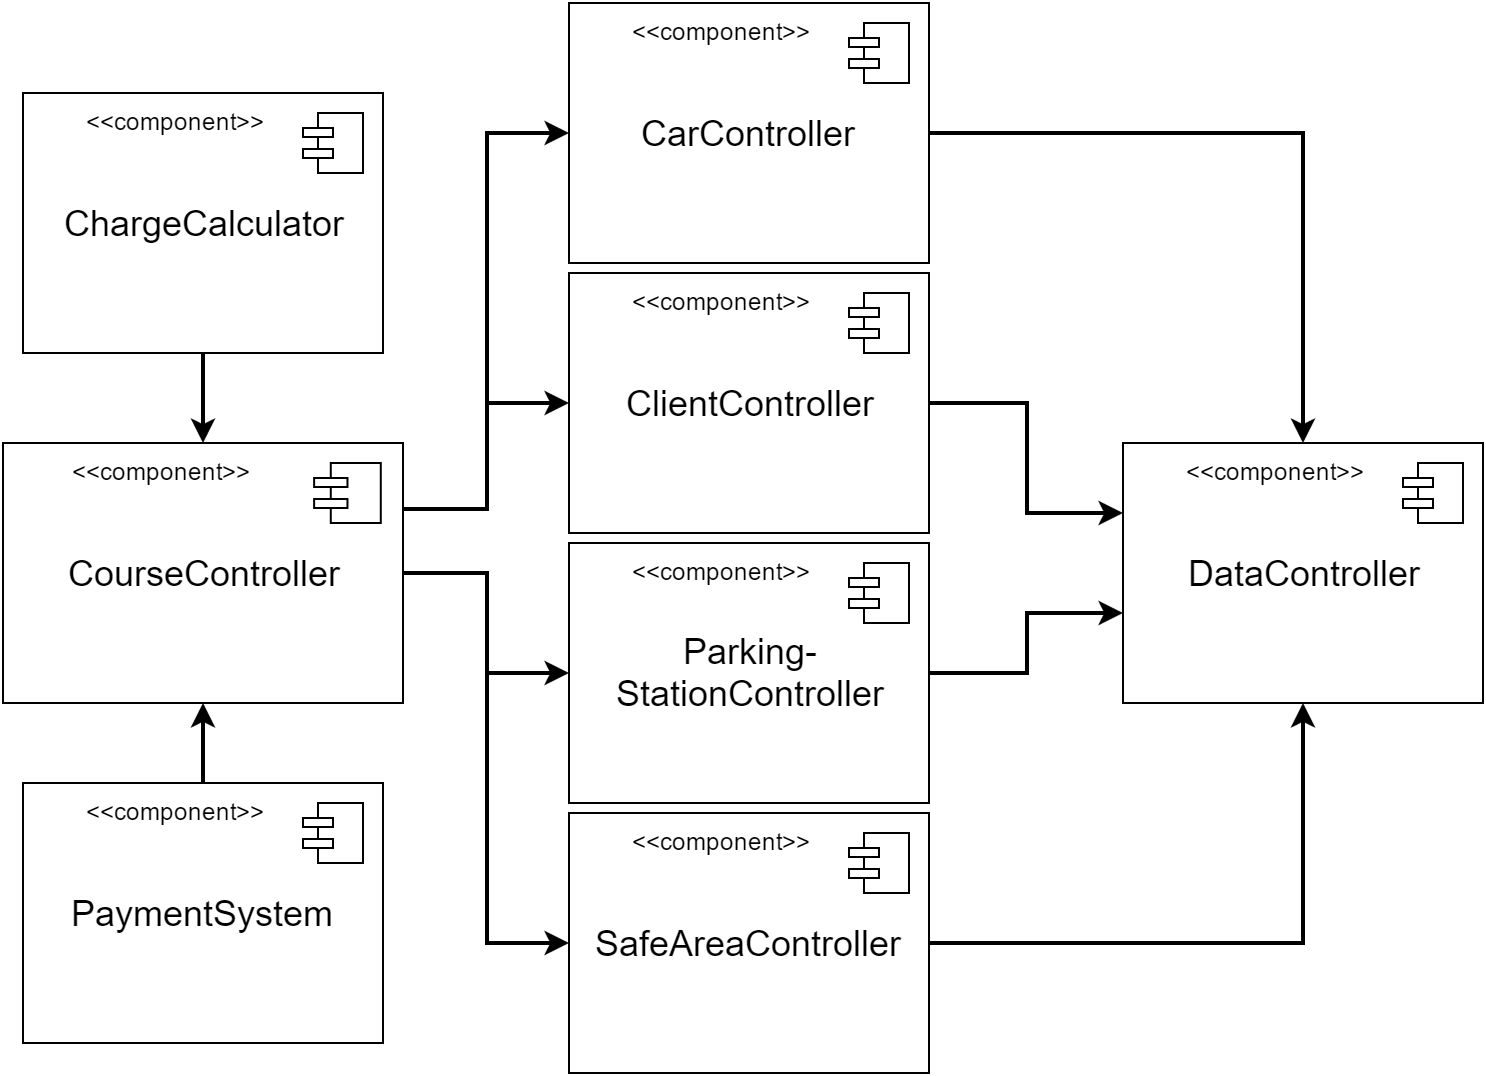

The diagram above was exported from draw.io. Its source (the exported page's mxGraphModel, read from the mxfile embedded in the PNG):
<mxGraphModel dx="1426" dy="683" grid="1" gridSize="10" guides="1" tooltips="1" connect="1" arrows="1" fold="1" page="1" pageScale="1" pageWidth="826" pageHeight="1169" background="#ffffff" math="0" shadow="0">
  <root>
    <mxCell id="0" />
    <mxCell id="1" parent="0" />
    <mxCell id="2" value="" style="group" vertex="1" connectable="0" parent="1">
      <mxGeometry x="323" y="65" width="180" height="130" as="geometry" />
    </mxCell>
    <mxCell id="3" value="&lt;span style=&quot;font-size: 18px&quot;&gt;CarController&lt;/span&gt;" style="whiteSpace=wrap;html=1;strokeWidth=1;fillColor=none;gradientColor=#ffffff;" vertex="1" parent="2">
      <mxGeometry width="180" height="130" as="geometry" />
    </mxCell>
    <mxCell id="4" value="" style="html=1;whiteSpace=wrap;fillColor=#ffffff;strokeColor=#000000;shape=mxgraph.archimate3.component;" vertex="1" parent="2">
      <mxGeometry x="140" y="10" width="30" height="30" as="geometry" />
    </mxCell>
    <mxCell id="5" value="&amp;lt;&amp;lt;component&amp;gt;&amp;gt;" style="text;html=1;resizable=0;points=[];autosize=1;align=left;verticalAlign=top;spacingTop=-4;" vertex="1" parent="2">
      <mxGeometry x="30" y="5" width="100" height="20" as="geometry" />
    </mxCell>
    <mxCell id="6" value="&lt;span style=&quot;font-size: 18px&quot;&gt;CarController&lt;/span&gt;" style="whiteSpace=wrap;html=1;strokeWidth=1;fillColor=none;gradientColor=#ffffff;" vertex="1" parent="1">
      <mxGeometry x="323" y="65" width="180" height="130" as="geometry" />
    </mxCell>
    <mxCell id="7" value="" style="html=1;whiteSpace=wrap;fillColor=#ffffff;strokeColor=#000000;shape=mxgraph.archimate3.component;" vertex="1" parent="1">
      <mxGeometry x="463" y="75" width="30" height="30" as="geometry" />
    </mxCell>
    <mxCell id="8" value="&amp;lt;&amp;lt;component&amp;gt;&amp;gt;" style="text;html=1;resizable=0;points=[];autosize=1;align=left;verticalAlign=top;spacingTop=-4;" vertex="1" parent="1">
      <mxGeometry x="353" y="70" width="100" height="20" as="geometry" />
    </mxCell>
    <mxCell id="9" value="" style="group" vertex="1" connectable="0" parent="1">
      <mxGeometry x="40" y="285" width="200" height="130" as="geometry" />
    </mxCell>
    <mxCell id="10" value="&lt;font style=&quot;font-size: 18px&quot;&gt;CourseController&lt;/font&gt;" style="whiteSpace=wrap;html=1;strokeWidth=1;fillColor=none;gradientColor=#ffffff;" vertex="1" parent="9">
      <mxGeometry width="200" height="130" as="geometry" />
    </mxCell>
    <mxCell id="11" value="" style="html=1;whiteSpace=wrap;fillColor=#ffffff;strokeColor=#000000;shape=mxgraph.archimate3.component;" vertex="1" parent="9">
      <mxGeometry x="155.55555555555557" y="10" width="33.333333333333336" height="30" as="geometry" />
    </mxCell>
    <mxCell id="12" value="&amp;lt;&amp;lt;component&amp;gt;&amp;gt;" style="text;html=1;resizable=0;points=[];autosize=1;align=left;verticalAlign=top;spacingTop=-4;" vertex="1" parent="9">
      <mxGeometry x="33.333333333333336" y="5" width="100" height="20" as="geometry" />
    </mxCell>
    <mxCell id="13" value="&lt;font style=&quot;font-size: 18px&quot;&gt;CourseController&lt;/font&gt;" style="whiteSpace=wrap;html=1;strokeWidth=1;fillColor=none;gradientColor=#ffffff;" vertex="1" parent="1">
      <mxGeometry x="40" y="285" width="200" height="130" as="geometry" />
    </mxCell>
    <mxCell id="14" value="" style="html=1;whiteSpace=wrap;fillColor=#ffffff;strokeColor=#000000;shape=mxgraph.archimate3.component;" vertex="1" parent="1">
      <mxGeometry x="195.55555555555557" y="295" width="33.333333333333336" height="30" as="geometry" />
    </mxCell>
    <mxCell id="15" value="&amp;lt;&amp;lt;component&amp;gt;&amp;gt;" style="text;html=1;resizable=0;points=[];autosize=1;align=left;verticalAlign=top;spacingTop=-4;" vertex="1" parent="1">
      <mxGeometry x="73.33333333333334" y="290" width="100" height="20" as="geometry" />
    </mxCell>
    <mxCell id="16" value="" style="group" vertex="1" connectable="0" parent="1">
      <mxGeometry x="323" y="200" width="180" height="130" as="geometry" />
    </mxCell>
    <mxCell id="17" value="&lt;font style=&quot;font-size: 18px&quot;&gt;ClientController&lt;/font&gt;" style="whiteSpace=wrap;html=1;strokeWidth=1;fillColor=none;gradientColor=#ffffff;" vertex="1" parent="16">
      <mxGeometry width="180" height="130" as="geometry" />
    </mxCell>
    <mxCell id="18" value="" style="html=1;whiteSpace=wrap;fillColor=#ffffff;strokeColor=#000000;shape=mxgraph.archimate3.component;" vertex="1" parent="16">
      <mxGeometry x="140" y="10" width="30" height="30" as="geometry" />
    </mxCell>
    <mxCell id="19" value="&amp;lt;&amp;lt;component&amp;gt;&amp;gt;" style="text;html=1;resizable=0;points=[];autosize=1;align=left;verticalAlign=top;spacingTop=-4;" vertex="1" parent="16">
      <mxGeometry x="30" y="5" width="100" height="20" as="geometry" />
    </mxCell>
    <mxCell id="20" value="&lt;font style=&quot;font-size: 18px&quot;&gt;ClientController&lt;/font&gt;" style="whiteSpace=wrap;html=1;strokeWidth=1;fillColor=none;gradientColor=#ffffff;" vertex="1" parent="1">
      <mxGeometry x="323" y="200" width="180" height="130" as="geometry" />
    </mxCell>
    <mxCell id="21" value="" style="html=1;whiteSpace=wrap;fillColor=#ffffff;strokeColor=#000000;shape=mxgraph.archimate3.component;" vertex="1" parent="1">
      <mxGeometry x="463" y="210" width="30" height="30" as="geometry" />
    </mxCell>
    <mxCell id="22" value="&amp;lt;&amp;lt;component&amp;gt;&amp;gt;" style="text;html=1;resizable=0;points=[];autosize=1;align=left;verticalAlign=top;spacingTop=-4;" vertex="1" parent="1">
      <mxGeometry x="353" y="205" width="100" height="20" as="geometry" />
    </mxCell>
    <mxCell id="23" value="" style="group" vertex="1" connectable="0" parent="1">
      <mxGeometry x="600" y="285" width="180" height="130" as="geometry" />
    </mxCell>
    <mxCell id="24" value="&lt;font style=&quot;font-size: 18px&quot;&gt;DataController&lt;/font&gt;" style="whiteSpace=wrap;html=1;strokeWidth=1;fillColor=none;gradientColor=#ffffff;" vertex="1" parent="23">
      <mxGeometry width="180" height="130" as="geometry" />
    </mxCell>
    <mxCell id="25" value="" style="html=1;whiteSpace=wrap;fillColor=#ffffff;strokeColor=#000000;shape=mxgraph.archimate3.component;" vertex="1" parent="23">
      <mxGeometry x="140" y="10" width="30" height="30" as="geometry" />
    </mxCell>
    <mxCell id="26" value="&amp;lt;&amp;lt;component&amp;gt;&amp;gt;" style="text;html=1;resizable=0;points=[];autosize=1;align=left;verticalAlign=top;spacingTop=-4;" vertex="1" parent="23">
      <mxGeometry x="30" y="5" width="100" height="20" as="geometry" />
    </mxCell>
    <mxCell id="27" value="&lt;font style=&quot;font-size: 18px&quot;&gt;DataController&lt;/font&gt;" style="whiteSpace=wrap;html=1;strokeWidth=1;fillColor=none;gradientColor=#ffffff;" vertex="1" parent="1">
      <mxGeometry x="600" y="285" width="180" height="130" as="geometry" />
    </mxCell>
    <mxCell id="28" value="" style="html=1;whiteSpace=wrap;fillColor=#ffffff;strokeColor=#000000;shape=mxgraph.archimate3.component;" vertex="1" parent="1">
      <mxGeometry x="740" y="295" width="30" height="30" as="geometry" />
    </mxCell>
    <mxCell id="29" value="&amp;lt;&amp;lt;component&amp;gt;&amp;gt;" style="text;html=1;resizable=0;points=[];autosize=1;align=left;verticalAlign=top;spacingTop=-4;" vertex="1" parent="1">
      <mxGeometry x="630" y="290" width="100" height="20" as="geometry" />
    </mxCell>
    <mxCell id="30" value="" style="group" vertex="1" connectable="0" parent="1">
      <mxGeometry x="323" y="335" width="180" height="130" as="geometry" />
    </mxCell>
    <mxCell id="31" value="&lt;font style=&quot;font-size: 18px&quot;&gt;Parking-&lt;/font&gt;&lt;div&gt;&lt;font style=&quot;font-size: 18px&quot;&gt;StationController&lt;/font&gt;&lt;/div&gt;" style="whiteSpace=wrap;html=1;strokeWidth=1;fillColor=none;gradientColor=#ffffff;" vertex="1" parent="30">
      <mxGeometry width="180" height="130" as="geometry" />
    </mxCell>
    <mxCell id="32" value="" style="html=1;whiteSpace=wrap;fillColor=#ffffff;strokeColor=#000000;shape=mxgraph.archimate3.component;" vertex="1" parent="30">
      <mxGeometry x="140" y="10" width="30" height="30" as="geometry" />
    </mxCell>
    <mxCell id="33" value="&amp;lt;&amp;lt;component&amp;gt;&amp;gt;" style="text;html=1;resizable=0;points=[];autosize=1;align=left;verticalAlign=top;spacingTop=-4;" vertex="1" parent="30">
      <mxGeometry x="30" y="5" width="100" height="20" as="geometry" />
    </mxCell>
    <mxCell id="34" value="&lt;font style=&quot;font-size: 18px&quot;&gt;Parking-&lt;/font&gt;&lt;div&gt;&lt;font style=&quot;font-size: 18px&quot;&gt;StationController&lt;/font&gt;&lt;/div&gt;" style="whiteSpace=wrap;html=1;strokeWidth=1;fillColor=none;gradientColor=#ffffff;" vertex="1" parent="1">
      <mxGeometry x="323" y="335" width="180" height="130" as="geometry" />
    </mxCell>
    <mxCell id="35" value="" style="html=1;whiteSpace=wrap;fillColor=#ffffff;strokeColor=#000000;shape=mxgraph.archimate3.component;" vertex="1" parent="1">
      <mxGeometry x="463" y="345" width="30" height="30" as="geometry" />
    </mxCell>
    <mxCell id="36" value="&amp;lt;&amp;lt;component&amp;gt;&amp;gt;" style="text;html=1;resizable=0;points=[];autosize=1;align=left;verticalAlign=top;spacingTop=-4;" vertex="1" parent="1">
      <mxGeometry x="353" y="340" width="100" height="20" as="geometry" />
    </mxCell>
    <mxCell id="37" value="" style="group" vertex="1" connectable="0" parent="1">
      <mxGeometry x="323" y="470" width="180" height="130" as="geometry" />
    </mxCell>
    <mxCell id="38" value="&lt;font style=&quot;font-size: 18px&quot;&gt;SafeAreaController&lt;/font&gt;" style="whiteSpace=wrap;html=1;strokeWidth=1;fillColor=none;gradientColor=#ffffff;" vertex="1" parent="37">
      <mxGeometry width="180" height="130" as="geometry" />
    </mxCell>
    <mxCell id="39" value="" style="html=1;whiteSpace=wrap;fillColor=#ffffff;strokeColor=#000000;shape=mxgraph.archimate3.component;" vertex="1" parent="37">
      <mxGeometry x="140" y="10" width="30" height="30" as="geometry" />
    </mxCell>
    <mxCell id="40" value="&amp;lt;&amp;lt;component&amp;gt;&amp;gt;" style="text;html=1;resizable=0;points=[];autosize=1;align=left;verticalAlign=top;spacingTop=-4;" vertex="1" parent="37">
      <mxGeometry x="30" y="5" width="100" height="20" as="geometry" />
    </mxCell>
    <mxCell id="41" value="&lt;font style=&quot;font-size: 18px&quot;&gt;SafeAreaController&lt;/font&gt;" style="whiteSpace=wrap;html=1;strokeWidth=1;fillColor=none;gradientColor=#ffffff;" vertex="1" parent="1">
      <mxGeometry x="323" y="470" width="180" height="130" as="geometry" />
    </mxCell>
    <mxCell id="42" value="" style="html=1;whiteSpace=wrap;fillColor=#ffffff;strokeColor=#000000;shape=mxgraph.archimate3.component;" vertex="1" parent="1">
      <mxGeometry x="463" y="480" width="30" height="30" as="geometry" />
    </mxCell>
    <mxCell id="43" value="&amp;lt;&amp;lt;component&amp;gt;&amp;gt;" style="text;html=1;resizable=0;points=[];autosize=1;align=left;verticalAlign=top;spacingTop=-4;" vertex="1" parent="1">
      <mxGeometry x="353" y="475" width="100" height="20" as="geometry" />
    </mxCell>
    <mxCell id="44" value="" style="group" vertex="1" connectable="0" parent="1">
      <mxGeometry x="50" y="455" width="180" height="130" as="geometry" />
    </mxCell>
    <mxCell id="45" value="&lt;font style=&quot;font-size: 18px&quot;&gt;PaymentSystem&lt;/font&gt;" style="whiteSpace=wrap;html=1;strokeWidth=1;fillColor=none;gradientColor=#ffffff;" vertex="1" parent="44">
      <mxGeometry width="180" height="130" as="geometry" />
    </mxCell>
    <mxCell id="46" value="" style="html=1;whiteSpace=wrap;fillColor=#ffffff;strokeColor=#000000;shape=mxgraph.archimate3.component;" vertex="1" parent="44">
      <mxGeometry x="140" y="10" width="30" height="30" as="geometry" />
    </mxCell>
    <mxCell id="47" value="&amp;lt;&amp;lt;component&amp;gt;&amp;gt;" style="text;html=1;resizable=0;points=[];autosize=1;align=left;verticalAlign=top;spacingTop=-4;" vertex="1" parent="44">
      <mxGeometry x="30" y="5" width="100" height="20" as="geometry" />
    </mxCell>
    <mxCell id="48" value="&lt;font style=&quot;font-size: 18px&quot;&gt;PaymentSystem&lt;/font&gt;" style="whiteSpace=wrap;html=1;strokeWidth=1;fillColor=none;gradientColor=#ffffff;" vertex="1" parent="1">
      <mxGeometry x="50" y="455" width="180" height="130" as="geometry" />
    </mxCell>
    <mxCell id="49" value="" style="html=1;whiteSpace=wrap;fillColor=#ffffff;strokeColor=#000000;shape=mxgraph.archimate3.component;" vertex="1" parent="1">
      <mxGeometry x="190" y="465" width="30" height="30" as="geometry" />
    </mxCell>
    <mxCell id="50" value="&amp;lt;&amp;lt;component&amp;gt;&amp;gt;" style="text;html=1;resizable=0;points=[];autosize=1;align=left;verticalAlign=top;spacingTop=-4;" vertex="1" parent="1">
      <mxGeometry x="80" y="460" width="100" height="20" as="geometry" />
    </mxCell>
    <mxCell id="51" value="" style="group" vertex="1" connectable="0" parent="1">
      <mxGeometry x="50" y="110" width="180" height="130" as="geometry" />
    </mxCell>
    <mxCell id="52" value="&lt;span style=&quot;font-size: 18px&quot;&gt;ChargeCalculator&lt;/span&gt;" style="whiteSpace=wrap;html=1;strokeWidth=1;fillColor=none;gradientColor=#ffffff;" vertex="1" parent="51">
      <mxGeometry width="180" height="130" as="geometry" />
    </mxCell>
    <mxCell id="53" value="" style="html=1;whiteSpace=wrap;fillColor=#ffffff;strokeColor=#000000;shape=mxgraph.archimate3.component;" vertex="1" parent="51">
      <mxGeometry x="140" y="10" width="30" height="30" as="geometry" />
    </mxCell>
    <mxCell id="54" value="&amp;lt;&amp;lt;component&amp;gt;&amp;gt;" style="text;html=1;resizable=0;points=[];autosize=1;align=left;verticalAlign=top;spacingTop=-4;" vertex="1" parent="51">
      <mxGeometry x="30" y="5" width="100" height="20" as="geometry" />
    </mxCell>
    <mxCell id="55" value="&lt;span style=&quot;font-size: 18px&quot;&gt;ChargeCalculator&lt;/span&gt;" style="whiteSpace=wrap;html=1;strokeWidth=1;fillColor=none;gradientColor=#ffffff;" vertex="1" parent="1">
      <mxGeometry x="50" y="110" width="180" height="130" as="geometry" />
    </mxCell>
    <mxCell id="56" value="" style="html=1;whiteSpace=wrap;fillColor=#ffffff;strokeColor=#000000;shape=mxgraph.archimate3.component;" vertex="1" parent="1">
      <mxGeometry x="190" y="120" width="30" height="30" as="geometry" />
    </mxCell>
    <mxCell id="57" value="&amp;lt;&amp;lt;component&amp;gt;&amp;gt;" style="text;html=1;resizable=0;points=[];autosize=1;align=left;verticalAlign=top;spacingTop=-4;" vertex="1" parent="1">
      <mxGeometry x="80" y="115" width="100" height="20" as="geometry" />
    </mxCell>
    <mxCell id="58" style="edgeStyle=orthogonalEdgeStyle;rounded=0;html=1;startArrow=none;startFill=0;endArrow=classic;endFill=1;jettySize=auto;orthogonalLoop=1;strokeColor=#000000;strokeWidth=2;" edge="1" source="55" target="13" parent="1">
      <mxGeometry x="140" y="240" as="geometry" />
    </mxCell>
    <mxCell id="59" style="edgeStyle=orthogonalEdgeStyle;rounded=0;html=1;startArrow=none;startFill=0;endArrow=classic;endFill=1;jettySize=auto;orthogonalLoop=1;strokeColor=#000000;strokeWidth=2;exitX=0.5;exitY=0;" edge="1" source="48" target="13" parent="1">
      <mxGeometry x="140" y="415" as="geometry">
        <mxPoint x="140" y="440" as="sourcePoint" />
        <Array as="points" />
      </mxGeometry>
    </mxCell>
    <mxCell id="60" style="edgeStyle=orthogonalEdgeStyle;rounded=0;html=1;exitX=1;exitY=0.25;startArrow=none;startFill=0;endArrow=classic;endFill=1;jettySize=auto;orthogonalLoop=1;strokeColor=#000000;strokeWidth=2;" edge="1" source="13" target="20" parent="1">
      <mxGeometry x="240" y="265" as="geometry" />
    </mxCell>
    <mxCell id="61" style="edgeStyle=orthogonalEdgeStyle;rounded=0;html=1;exitX=1;exitY=0.25;entryX=0;entryY=0.5;startArrow=none;startFill=0;endArrow=classic;endFill=1;jettySize=auto;orthogonalLoop=1;strokeColor=#000000;strokeWidth=2;" edge="1" source="13" target="6" parent="1">
      <mxGeometry x="240" y="130" as="geometry" />
    </mxCell>
    <mxCell id="62" style="edgeStyle=orthogonalEdgeStyle;rounded=0;html=1;startArrow=none;startFill=0;endArrow=classic;endFill=1;jettySize=auto;orthogonalLoop=1;strokeColor=#000000;strokeWidth=2;" edge="1" source="6" target="27" parent="1">
      <mxGeometry x="503" y="130" as="geometry" />
    </mxCell>
    <mxCell id="63" style="edgeStyle=orthogonalEdgeStyle;rounded=0;html=1;startArrow=none;startFill=0;endArrow=classic;endFill=1;jettySize=auto;orthogonalLoop=1;strokeColor=#000000;strokeWidth=2;" edge="1" source="20" target="27" parent="1">
      <mxGeometry x="503" y="265" as="geometry">
        <Array as="points">
          <mxPoint x="552" y="265" />
          <mxPoint x="552" y="320" />
        </Array>
      </mxGeometry>
    </mxCell>
    <mxCell id="64" style="edgeStyle=orthogonalEdgeStyle;rounded=0;html=1;startArrow=none;startFill=0;endArrow=classic;endFill=1;jettySize=auto;orthogonalLoop=1;strokeColor=#000000;strokeWidth=2;" edge="1" source="34" target="27" parent="1">
      <mxGeometry x="503" y="370" as="geometry">
        <Array as="points">
          <mxPoint x="552" y="400" />
          <mxPoint x="552" y="370" />
        </Array>
      </mxGeometry>
    </mxCell>
    <mxCell id="65" style="edgeStyle=orthogonalEdgeStyle;rounded=0;html=1;startArrow=none;startFill=0;endArrow=classic;endFill=1;jettySize=auto;orthogonalLoop=1;strokeColor=#000000;strokeWidth=2;" edge="1" source="41" target="27" parent="1">
      <mxGeometry x="503" y="415" as="geometry" />
    </mxCell>
    <mxCell id="66" style="edgeStyle=orthogonalEdgeStyle;rounded=0;html=1;startArrow=none;startFill=0;endArrow=classic;endFill=1;jettySize=auto;orthogonalLoop=1;strokeColor=#000000;strokeWidth=2;" edge="1" source="13" target="34" parent="1">
      <mxGeometry x="240" y="350" as="geometry" />
    </mxCell>
    <mxCell id="67" style="edgeStyle=orthogonalEdgeStyle;rounded=0;html=1;entryX=0;entryY=0.5;startArrow=none;startFill=0;endArrow=classic;endFill=1;jettySize=auto;orthogonalLoop=1;strokeColor=#000000;strokeWidth=2;" edge="1" source="13" target="41" parent="1">
      <mxGeometry x="240" y="350" as="geometry" />
    </mxCell>
  </root>
</mxGraphModel>